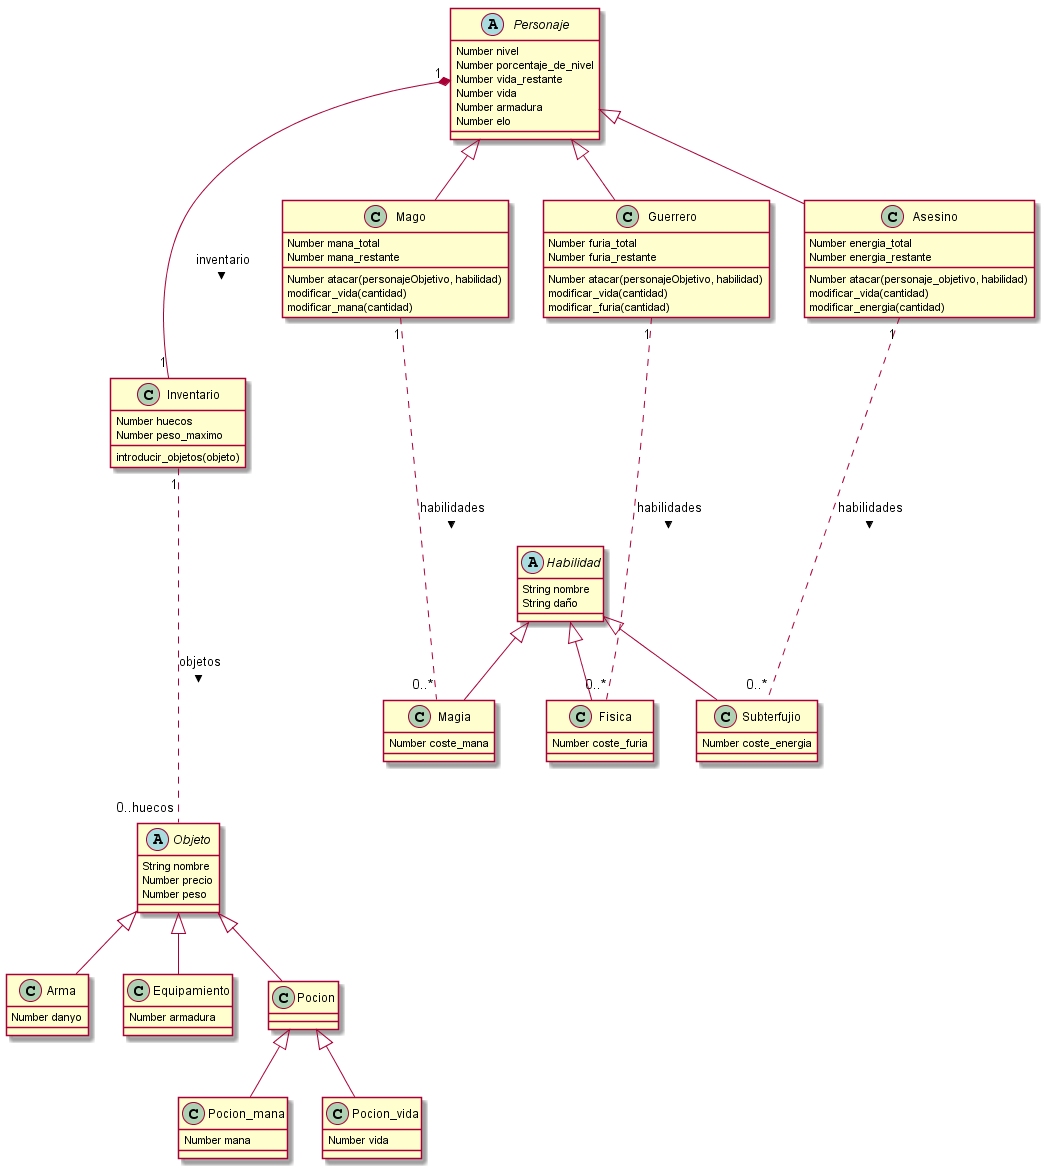

The diagram above was rendered by PlantUML. Its source (embedded in the PNG):
@startuml DiagramaClases

Personaje "1" *--- "1" Inventario : inventario >
Guerrero "1" .--- "0..*" Fisica: habilidades >
Mago "1" .--- "0..*" Magia: habilidades >
Asesino "1" .--- "0..*" Subterfujio: habilidades >
Inventario "1" .--- "0..huecos" Objeto: objetos >

Personaje <|-- Guerrero
Personaje <|-- Mago
Personaje <|-- Asesino

Habilidad <|-- Fisica
Habilidad <|-- Subterfujio
Habilidad <|-- Magia

Objeto <|-- Arma
Objeto <|-- Equipamiento
Objeto <|-- Pocion

Pocion <|-- Pocion_mana
Pocion <|-- Pocion_vida

abstract Personaje {
    Number nivel
    Number porcentaje_de_nivel
    Number vida_restante
    Number vida
    Number armadura
    Number elo
}
class Guerrero{
    Number furia_total
    Number furia_restante
    Number atacar(personajeObjetivo, habilidad)
    modificar_vida(cantidad)
    modificar_furia(cantidad)
}
class Mago{
    Number mana_total
    Number mana_restante
    Number atacar(personajeObjetivo, habilidad)
    modificar_vida(cantidad)
    modificar_mana(cantidad)
}
class Asesino{
    Number energia_total
    Number energia_restante
    Number atacar(personaje_objetivo, habilidad)
    modificar_vida(cantidad)
    modificar_energia(cantidad)
}
abstract Objeto{
    String nombre
    Number precio
    Number peso
}
class Inventario{
    Number huecos
    Number peso_maximo
    introducir_objetos(objeto)
}
class Equipamiento{
    Number armadura
}
class Arma{
    Number danyo
}
class Pocion_mana{
    Number mana
}
class Pocion_vida{
    Number vida
}
abstract Habilidad{
    String nombre
    String daño
}
class Magia{
    Number coste_mana
}
class Fisica{
    Number coste_furia
}
class Subterfujio{
    Number coste_energia
}
@enduml